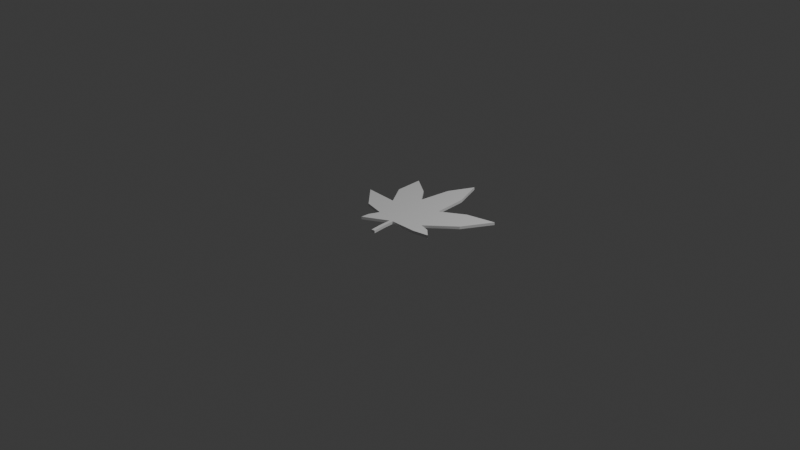 # Source: WIP.blend  (saved by Blender 4.4.23; exported with 4.5.12 LTS)
import bpy
from mathutils import Matrix  # noqa: F401  (used for matrix-valued properties, if any)

bpy.ops.wm.read_factory_settings(use_empty=True)
scene = bpy.context.scene
scene.name = 'Scene'

# ---- collections
col_collection = bpy.data.collections.new('Collection'); scene.collection.children.link(col_collection)

# ---- world
world_world = bpy.data.worlds.new('World'); scene.world = world_world
world_world.use_nodes = True; world_world.node_tree.nodes.clear()
_N = world_world.node_tree.nodes; _L = world_world.node_tree.links
n0 = _N.new('ShaderNodeOutputWorld'); n0.name = 'World Output'; n0.location = (300, 300)
n1 = _N.new('ShaderNodeBackground'); n1.name = 'Background'; n1.location = (10, 300)
n1.inputs[0].default_value = (0.05088, 0.05088, 0.05088, 1.0)
_L.new(n1.outputs[0], n0.inputs[0])
n0.is_active_output = True
world_world.color = (0.05088, 0.05088, 0.05088)
world_world.sun_shadow_jitter_overblur = 0.0

# ---- cameras
cam_camera = bpy.data.cameras.new('Camera')
cam_camera.clip_end = 100.0
cam_camera.ortho_scale = 7.314

# ---- lights
light_light = bpy.data.lights.new('Light', 'POINT')
light_light.energy = 1000.0
light_light.shadow_soft_size = 0.1

# ---- meshes
me_cube_001 = bpy.data.meshes.new('Cube.001')
me_cube_001.from_pydata([(0.006482, -0.3817, -0.01818), (0.006482, -0.3817, 0.01182), (-0.01166, -0.2501, -0.01818), (-0.01166, -0.2501, 0.01182), (0.04506, -0.3766, -0.01818), (0.04506, -0.3766, 0.01182), (0.02692, -0.2451, -0.01818), (0.02692, -0.2451, 0.01182), (-0.01919, -0.116, -0.01818), (-0.01919, -0.116, 0.01182), (-0.2806, -0.2617, -0.01818), (-0.2806, -0.2617, 0.01182), (-0.2765, -0.1664, -0.01818), (-0.2765, -0.1664, 0.01182), (0.01552, -0.1041, -0.01818), (0.01552, -0.1041, 0.01182), (-0.2312, -0.05577, -0.01818), (-0.2312, -0.05577, 0.01182), (-0.7096, 0.2466, -0.01818), (-0.7096, 0.2466, 0.01182), (-0.4628, -0.00125, -0.01818), (-0.4628, -0.00125, 0.01182), (-0.5011, 0.4685, -0.01818), (-0.5011, 0.4685, 0.01182), (-0.5009, 0.4691, -0.01818), (-0.5009, 0.4691, 0.01182), (-0.3401, 0.2285, -0.01818), (-0.3401, 0.2285, 0.01182), (-0.3398, 0.2291, -0.01818), (-0.3398, 0.2291, 0.01182), (-0.2898, 0.6289, -0.01818), (-0.2898, 0.6289, 0.01182), (-0.2896, 0.6294, -0.01818), (-0.2896, 0.6294, 0.01182), (-0.5197, 0.7814, -0.01818), (-0.5197, 0.7814, 0.01182), (-0.5195, 0.782, -0.01818), (-0.5195, 0.782, 0.01182), (-0.1134, 0.8207, -0.01818), (-0.1134, 0.8207, 0.01182), (-0.1132, 0.8213, -0.01818), (-0.1132, 0.8213, 0.01182), (-0.1519, 0.4642, -0.01818), (-0.1519, 0.4642, 0.01182), (-0.1517, 0.4647, -0.01818), (-0.1517, 0.4647, 0.01182), (0.1412, 0.7639, -0.01818), (0.1412, 0.7639, 0.01182), (0.1414, 0.7644, -0.01818), (0.1414, 0.7644, 0.01182), (0.0147, 1.095, -0.01818), (0.0147, 1.095, 0.01182), (0.01491, 1.096, -0.01818), (0.01491, 1.096, 0.01182), (0.4224, 0.5486, -0.01818), (0.4224, 0.5486, 0.01182), (0.4227, 0.5492, -0.01818), (0.4227, 0.5492, 0.01182), (0.1723, 0.3921, -0.01818), (0.1723, 0.3921, 0.01182), (0.1725, 0.3926, -0.01818), (0.1725, 0.3926, 0.01182), (0.5603, 0.2998, -0.01818), (0.5603, 0.2998, 0.01182), (0.5605, 0.3003, -0.01818), (0.5605, 0.3003, 0.01182), (0.7358, 0.6226, -0.01818), (0.7358, 0.6226, 0.01182), (0.736, 0.6231, -0.01818), (0.736, 0.6231, 0.01182), (0.3914, 0.014, -0.01848), (0.3914, 0.01323, 0.01152), (0.3916, 0.01454, -0.01848), (0.3916, 0.01378, 0.01152), (0.2786, 0.0452, -0.018), (0.2786, 0.0429, 0.012), (0.2789, 0.04575, -0.018), (0.2789, 0.04344, 0.012), (0.3056, -0.1005, -0.01855), (0.3056, -0.1005, 0.01145), (0.3058, -0.09993, -0.01855), (0.3058, -0.09993, 0.01145), (0.4778, -0.06656, -0.01868), (0.4778, -0.06656, 0.01132), (0.478, -0.06602, -0.01868), (0.478, -0.06602, 0.01132), (0.01595, -0.1037, -0.01818), (0.01595, -0.1037, 0.01182)], [], [(0, 1, 3, 2), (7, 6, 14, 15), (6, 7, 5, 4), (4, 5, 1, 0), (2, 6, 4, 0), (7, 3, 1, 5), (9, 15, 13, 11), (6, 2, 8, 14), (3, 7, 15, 9), (2, 3, 9, 8), (10, 11, 13, 12), (8, 9, 11, 10), (14, 12, 16), (14, 8, 10, 12), (14, 16, 20, 18), (12, 13, 17, 16), (23, 25, 37, 35), (13, 15, 17), (19, 18, 20, 21), (18, 19, 29, 28), (16, 17, 21, 20), (17, 15, 19, 21), (14, 18, 28, 24), (31, 33, 45, 43), (22, 24, 28, 26), (27, 26, 28, 29), (23, 22, 26, 27), (25, 23, 27, 29), (19, 15, 25, 29), (14, 48, 60, 56), (31, 30, 34, 35), (30, 32, 36, 34), (33, 31, 35, 37), (14, 24, 36, 32), (24, 22, 34, 36), (25, 15, 33, 37), (22, 23, 35, 34), (40, 38, 50, 52), (38, 40, 44, 42), (41, 39, 43, 45), (39, 38, 42, 43), (30, 31, 43, 42), (33, 15, 41, 45), (32, 30, 42, 44), (14, 32, 44, 40), (57, 15, 65, 69), (46, 48, 52, 50), (49, 47, 51, 53), (47, 46, 50, 51), (14, 40, 52, 48), (39, 41, 53, 51), (38, 39, 51, 50), (41, 15, 49, 53), (56, 57, 69, 68), (54, 56, 60, 58), (57, 55, 59, 61), (55, 54, 58, 59), (48, 46, 58, 60), (49, 15, 57, 61), (47, 49, 61, 59), (46, 47, 59, 58), (64, 62, 74, 76), (72, 70, 82, 84), (62, 64, 68, 66), (65, 63, 67, 69), (63, 62, 66, 67), (69, 67, 66, 68), (14, 56, 68, 64), (70, 72, 76, 74), (73, 71, 75, 77), (71, 70, 74, 75), (63, 65, 77, 75), (65, 15, 73, 77), (14, 64, 76, 72), (62, 63, 75, 74), (78, 80, 84, 82), (81, 79, 83, 85), (79, 78, 82, 83), (71, 73, 85, 83), (70, 71, 83, 82), (78, 14, 86, 72, 70, 80), (79, 78, 86, 87), (15, 79, 81, 71, 73, 87), (81, 85, 73), (79, 87, 81, 73, 71), (80, 72, 84), (80, 72, 70, 78, 86)])
_uv = me_cube_001.uv_layers.new(name='UVMap')
_uv.uv.foreach_set('vector', [0.375, 0.0, 0.625, 0.0, 0.625, 0.25, 0.375, 0.25, 0.625, 0.5, 0.375, 0.5, 0.375, 0.5, 0.625, 0.5, 0.375, 0.5, 0.625, 0.5, 0.625, 0.75, 0.375, 0.75, 0.375, 0.75, 0.625, 0.75, 0.625, 1.0, 0.375, 1.0, 0.125, 0.5, 0.375, 0.5, 0.375, 0.75, 0.125, 0.75, 0.625, 0.5, 0.875, 0.5, 0.875, 0.75, 0.625, 0.75, 0.875, 0.5, 0.625, 0.5, 0.625, 0.5, 0.875, 0.5, 0.375, 0.5, 0.125, 0.5, 0.125, 0.5, 0.375, 0.5, 0.875, 0.5, 0.625, 0.5, 0.625, 0.5, 0.875, 0.5, 0.375, 0.25, 0.625, 0.25, 0.625, 0.25, 0.375, 0.25, 0.375, 0.25, 0.625, 0.25, 0.625, 0.5, 0.375, 0.5, 0.375, 0.25, 0.625, 0.25, 0.625, 0.25, 0.375, 0.25, 0.375, 0.5, 0.375, 0.5, 0.375, 0.5, 0.375, 0.5, 0.125, 0.5, 0.125, 0.5, 0.375, 0.5, 0.375, 0.5, 0.375, 0.5, 0.375, 0.5, 0.375, 0.5, 0.375, 0.5, 0.625, 0.5, 0.625, 0.5, 0.375, 0.5, 0.625, 0.5, 0.625, 0.5, 0.625, 0.5, 0.625, 0.5, 0.625, 0.5, 0.625, 0.5, 0.625, 0.5, 0.625, 0.5, 0.375, 0.5, 0.375, 0.5, 0.625, 0.5, 0.375, 0.5, 0.625, 0.5, 0.625, 0.5, 0.375, 0.5, 0.375, 0.5, 0.625, 0.5, 0.625, 0.5, 0.375, 0.5, 0.625, 0.5, 0.625, 0.5, 0.625, 0.5, 0.625, 0.5, 0.375, 0.5, 0.375, 0.5, 0.375, 0.5, 0.375, 0.5, 0.625, 0.5, 0.625, 0.5, 0.625, 0.5, 0.625, 0.5, 0.375, 0.5, 0.375, 0.5, 0.375, 0.5, 0.375, 0.5, 0.625, 0.5, 0.375, 0.5, 0.375, 0.5, 0.625, 0.5, 0.625, 0.5, 0.375, 0.5, 0.375, 0.5, 0.625, 0.5, 0.625, 0.5, 0.625, 0.5, 0.625, 0.5, 0.625, 0.5, 0.625, 0.5, 0.625, 0.5, 0.625, 0.5, 0.625, 0.5, 0.375, 0.5, 0.375, 0.5, 0.375, 0.5, 0.375, 0.5, 0.625, 0.5, 0.375, 0.5, 0.375, 0.5, 0.625, 0.5, 0.375, 0.5, 0.375, 0.5, 0.375, 0.5, 0.375, 0.5, 0.625, 0.5, 0.625, 0.5, 0.625, 0.5, 0.625, 0.5, 0.375, 0.5, 0.375, 0.5, 0.375, 0.5, 0.375, 0.5, 0.375, 0.5, 0.375, 0.5, 0.375, 0.5, 0.375, 0.5, 0.625, 0.5, 0.625, 0.5, 0.625, 0.5, 0.625, 0.5, 0.375, 0.5, 0.625, 0.5, 0.625, 0.5, 0.375, 0.5, 0.375, 0.5, 0.375, 0.5, 0.375, 0.5, 0.375, 0.5, 0.375, 0.5, 0.375, 0.5, 0.375, 0.5, 0.375, 0.5, 0.625, 0.5, 0.625, 0.5, 0.625, 0.5, 0.625, 0.5, 0.625, 0.5, 0.375, 0.5, 0.375, 0.5, 0.625, 0.5, 0.375, 0.5, 0.625, 0.5, 0.625, 0.5, 0.375, 0.5, 0.625, 0.5, 0.625, 0.5, 0.625, 0.5, 0.625, 0.5, 0.375, 0.5, 0.375, 0.5, 0.375, 0.5, 0.375, 0.5, 0.375, 0.5, 0.375, 0.5, 0.375, 0.5, 0.375, 0.5, 0.625, 0.5, 0.625, 0.5, 0.625, 0.5, 0.625, 0.5, 0.375, 0.5, 0.375, 0.5, 0.375, 0.5, 0.375, 0.5, 0.625, 0.5, 0.625, 0.5, 0.625, 0.5, 0.625, 0.5, 0.625, 0.5, 0.375, 0.5, 0.375, 0.5, 0.625, 0.5, 0.375, 0.5, 0.375, 0.5, 0.375, 0.5, 0.375, 0.5, 0.625, 0.5, 0.625, 0.5, 0.625, 0.5, 0.625, 0.5, 0.375, 0.5, 0.625, 0.5, 0.625, 0.5, 0.375, 0.5, 0.625, 0.5, 0.625, 0.5, 0.625, 0.5, 0.625, 0.5, 0.0, 0.0, 0.0, 0.0, 0.0, 0.0, 0.0, 0.0, 0.375, 0.5, 0.375, 0.5, 0.375, 0.5, 0.375, 0.5, 0.625, 0.5, 0.625, 0.5, 0.625, 0.5, 0.625, 0.5, 0.625, 0.5, 0.375, 0.5, 0.375, 0.5, 0.625, 0.5, 0.375, 0.5, 0.375, 0.5, 0.375, 0.5, 0.375, 0.5, 0.625, 0.5, 0.625, 0.5, 0.625, 0.5, 0.625, 0.5, 0.625, 0.5, 0.625, 0.5, 0.625, 0.5, 0.625, 0.5, 0.375, 0.5, 0.625, 0.5, 0.625, 0.5, 0.375, 0.5, 0.375, 0.5, 0.375, 0.5, 0.375, 0.5, 0.375, 0.5, 0.375, 0.5, 0.375, 0.5, 0.375, 0.5, 0.375, 0.5, 0.375, 0.5, 0.375, 0.5, 0.375, 0.5, 0.375, 0.5, 0.625, 0.5, 0.625, 0.5, 0.625, 0.5, 0.625, 0.5, 0.625, 0.5, 0.375, 0.5, 0.375, 0.5, 0.625, 0.5, 0.0, 0.0, 0.0, 0.0, 0.0, 0.0, 0.0, 0.0, 0.375, 0.5, 0.375, 0.5, 0.375, 0.5, 0.375, 0.5, 0.375, 0.5, 0.375, 0.5, 0.375, 0.5, 0.375, 0.5, 0.625, 0.5, 0.625, 0.5, 0.625, 0.5, 0.625, 0.5, 0.625, 0.5, 0.375, 0.5, 0.375, 0.5, 0.625, 0.5, 0.625, 0.5, 0.625, 0.5, 0.625, 0.5, 0.625, 0.5, 0.625, 0.5, 0.625, 0.5, 0.625, 0.5, 0.625, 0.5, 0.375, 0.5, 0.375, 0.5, 0.375, 0.5, 0.375, 0.5, 0.375, 0.5, 0.625, 0.5, 0.625, 0.5, 0.375, 0.5, 0.375, 0.5, 0.375, 0.5, 0.375, 0.5, 0.375, 0.5, 0.625, 0.5, 0.625, 0.5, 0.625, 0.5, 0.625, 0.5, 0.625, 0.5, 0.375, 0.5, 0.375, 0.5, 0.625, 0.5, 0.625, 0.5, 0.625, 0.5, 0.625, 0.5, 0.625, 0.5, 0.375, 0.5, 0.625, 0.5, 0.625, 0.5, 0.375, 0.5, 0.375, 0.5, 0.0, 0.0, 0.0, 0.0, 0.375, 0.5, 0.375, 0.5, 0.375, 0.5, 0.625, 0.5, 0.375, 0.5, 0.375, 0.5, 0.625, 0.5, 0.0, 0.0, 0.625, 0.5, 0.625, 0.5, 0.625, 0.5, 0.625, 0.5, 0.0, 0.0, 0.625, 0.5, 0.625, 0.5, 0.625, 0.5, 0.625, 0.5, 0.625, 0.5, 0.625, 0.5, 0.625, 0.5, 0.625, 0.5, 0.375, 0.5, 0.375, 0.5, 0.375, 0.5, 0.375, 0.5, 0.375, 0.5, 0.375, 0.5, 0.375, 0.5, 0.375, 0.5])
me_cube_001.update()

# ---- objects
ob_light = bpy.data.objects.new('Light', light_light)
ob_camera = bpy.data.objects.new('Camera', cam_camera)
ob_empty = bpy.data.objects.new('Empty', None)
ob_cube = bpy.data.objects.new('Cube', me_cube_001)

# ---- transforms, parenting, visibility, modifiers, constraints
ob_light.location = (4.076, 1.005, 5.904)
ob_light.rotation_euler = (0.6503, 0.05522, 1.866)
ob_light.lock_rotations_4d = False
ob_light.empty_display_type = 'ARROWS'
ob_light.color = (0.0, 0.0, 0.0, 0.0)
ob_light.lineart.crease_threshold = 0.0
ob_camera.location = (7.359, -6.926, 4.958)
ob_camera.rotation_euler = (1.109, 0.0, 0.8149)
ob_camera.lock_rotations_4d = False
ob_camera.empty_display_type = 'ARROWS'
ob_camera.color = (0.0, 0.0, 0.0, 0.0)
ob_camera.display_type = 'WIRE'
ob_camera.lineart.crease_threshold = 0.0
ob_empty.location = (0.1501, 1.205, 0.0)
ob_empty.empty_display_type = 'IMAGE'
ob_empty.empty_display_size = 5.0
ob_cube.location = (0.0, 0.0, 0.0)

# ---- collection membership
col_collection.objects.link(ob_light)
col_collection.objects.link(ob_camera)
col_collection.objects.link(ob_empty)
col_collection.objects.link(ob_cube)

# ---- scene / render settings (as saved in the file)
scene.camera = ob_camera
scene.frame_start = 1; scene.frame_end = 250; scene.frame_set(1)
scene.render.engine = 'BLENDER_EEVEE_NEXT'
bpy.context.view_layer.update()
